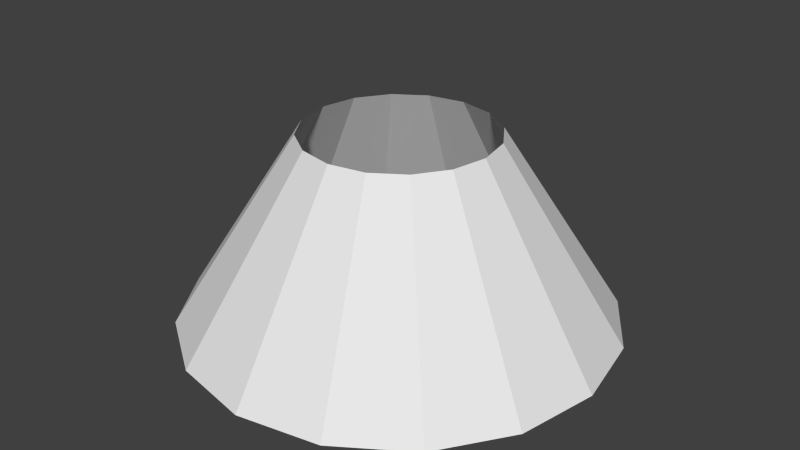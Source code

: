 # Source: propagacao.blend  (saved by Blender 2.63.0; exported with 4.5.12 LTS)
import bpy
from mathutils import Matrix  # noqa: F401  (used for matrix-valued properties, if any)

bpy.ops.wm.read_factory_settings(use_empty=True)
scene = bpy.context.scene
scene.name = 'Scene'

# ---- collections
col_collection_1 = bpy.data.collections.new('Collection 1'); scene.collection.children.link(col_collection_1)

# ---- world
world_world = bpy.data.worlds.new('World'); scene.world = world_world
world_world.color = (0.05088, 0.05088, 0.05088)
world_world.use_sun_shadow = False
world_world.sun_shadow_jitter_overblur = 0.0
world_world.cycles.sampling_method = 'MANUAL'
world_world.cycles.sample_map_resolution = 256

# ---- meshes
me_cylinder = bpy.data.meshes.new('Cylinder')
me_cylinder.from_pydata([(-4.777e-08, 2.282, -1.0), (0.0, 1.0, 1.0), (0.8734, 2.109, -1.0), (0.3827, 0.9239, 1.0), (1.614, 1.614, -1.0), (0.7071, 0.7071, 1.0), (2.109, 0.8734, -1.0), (0.9239, 0.3827, 1.0), (2.282, -1.141e-07, -1.0), (1.0, -4.371e-08, 1.0), (2.109, -0.8734, -1.0), (0.9239, -0.3827, 1.0), (1.614, -1.614, -1.0), (0.7071, -0.7071, 1.0), (0.8734, -2.109, -1.0), (0.3827, -0.9239, 1.0), (2.969e-07, -2.282, -1.0), (1.51e-07, -1.0, 1.0), (-0.8734, -2.109, -1.0), (-0.3827, -0.9239, 1.0), (-1.614, -1.614, -1.0), (-0.7071, -0.7071, 1.0), (-2.109, -0.8734, -1.0), (-0.9239, -0.3827, 1.0), (-2.282, 1.289e-08, -1.0), (-1.0, 1.192e-08, 1.0), (-2.109, 0.8734, -1.0), (-0.9239, 0.3827, 1.0), (-1.614, 1.614, -1.0), (-0.7071, 0.7071, 1.0), (-0.8734, 2.109, -1.0), (-0.3827, 0.9239, 1.0)], [], [(0, 1, 3, 2), (2, 3, 5, 4), (4, 5, 7, 6), (6, 7, 9, 8), (8, 9, 11, 10), (10, 11, 13, 12), (12, 13, 15, 14), (14, 15, 17, 16), (16, 17, 19, 18), (18, 19, 21, 20), (20, 21, 23, 22), (22, 23, 25, 24), (24, 25, 27, 26), (26, 27, 29, 28), (30, 31, 1, 0), (28, 29, 31, 30)])
_uv = me_cylinder.uv_layers.new(name='UVMap')
_uv.uv.foreach_set('vector', [0.303, 0.3779, 0.303, 0.6248, 0.2532, 0.625, 0.2532, 0.3775, 0.2532, 0.3775, 0.2532, 0.625, 0.1906, 0.6252, 0.1906, 0.3771, 0.1906, 0.3771, 0.1906, 0.6252, 0.1223, 0.6252, 0.1223, 0.3771, 0.1223, 0.3771, 0.1223, 0.6252, 0.0576, 0.6252, 0.0576, 0.3771, 0.0576, 0.3771, 0.0576, 0.6252, 0.006367, 0.6252, 0.006367, 0.3771, 0.9907, 0.3771, 0.9907, 0.6247, 0.9292, 0.6247, 0.9292, 0.3771, 0.9292, 0.3771, 0.9292, 0.6247, 0.8603, 0.6247, 0.8616, 0.3771, 0.8616, 0.3771, 0.8603, 0.6247, 0.7963, 0.6247, 0.7963, 0.3771, 0.7963, 0.3771, 0.7963, 0.6247, 0.7448, 0.6246, 0.7448, 0.377, 0.7448, 0.377, 0.7448, 0.6246, 0.6811, 0.6246, 0.6811, 0.377, 0.6811, 0.377, 0.6811, 0.6246, 0.6124, 0.6246, 0.6124, 0.377, 0.6124, 0.377, 0.6124, 0.6246, 0.548, 0.6247, 0.548, 0.3774, 0.548, 0.3774, 0.548, 0.6247, 0.4986, 0.6248, 0.4986, 0.3779, 0.4986, 0.3779, 0.4986, 0.6248, 0.4352, 0.6248, 0.4352, 0.3779, 0.3665, 0.3779, 0.3665, 0.6248, 0.303, 0.6248, 0.303, 0.3779, 0.4352, 0.3779, 0.4352, 0.6248, 0.3665, 0.6248, 0.3665, 0.3779])
me_cylinder.use_remesh_preserve_volume = False
me_cylinder.use_remesh_preserve_attributes = False
me_cylinder.use_mirror_vertex_groups = False
me_cylinder.update()

# ---- objects
ob_cylinder = bpy.data.objects.new('Cylinder', me_cylinder)

# ---- transforms, parenting, visibility, modifiers, constraints
ob_cylinder.location = (0.355, 0.0, 0.0)
ob_cylinder.lineart.crease_threshold = 0.0

# ---- collection membership
col_collection_1.objects.link(ob_cylinder)

# ---- scene / render settings (as saved in the file)
scene.frame_start = 1; scene.frame_end = 250; scene.frame_set(1)
scene.render.engine = 'BLENDER_EEVEE_NEXT'
scene.render.image_settings.color_mode = 'RGB'
scene.render.image_settings.compression = 90
scene.render.resolution_percentage = 50
scene.render.dither_intensity = 0.0
scene.render.bake_margin = 2
scene.render.bake_bias = 0.0
scene.cycles.use_denoising = False
scene.cycles.samples = 10
scene.cycles.sampling_pattern = 'TABULATED_SOBOL'
scene.cycles.light_sampling_threshold = 0.0
scene.cycles.use_adaptive_sampling = False
scene.cycles.use_light_tree = False
scene.cycles.blur_glossy = 0.0
scene.cycles.volume_bounces = 1
scene.cycles.pixel_filter_type = 'GAUSSIAN'
scene.cycles.sample_clamp_indirect = 0.0
scene.view_settings.view_transform = 'Standard'
bpy.context.view_layer.update()

# ---- added for rendering (the .blend has no active camera and no usable light): camera, sun
cam_auto = bpy.data.cameras.new('AutoCamera')
cam_auto.lens = 50.0
cam_auto.sensor_width = 36.0
cam_auto.clip_end = 1000.0
ob_auto_camera = bpy.data.objects.new('AutoCamera', cam_auto)
scene.collection.objects.link(ob_auto_camera)
ob_auto_camera.location = (6.60779, -7.50332, 5.00221)
ob_auto_camera.rotation_euler = (1.09748, -7.21219e-08, 0.694738)
scene.camera = ob_auto_camera
light_auto_sun = bpy.data.lights.new('AutoSun', 'SUN')
light_auto_sun.energy = 3.0
light_auto_sun.angle = 0.0523599
ob_auto_sun = bpy.data.objects.new('AutoSun', light_auto_sun)
scene.collection.objects.link(ob_auto_sun)
ob_auto_sun.rotation_euler = (0.872665, 0.174533, 0.523599)
bpy.context.view_layer.update()
